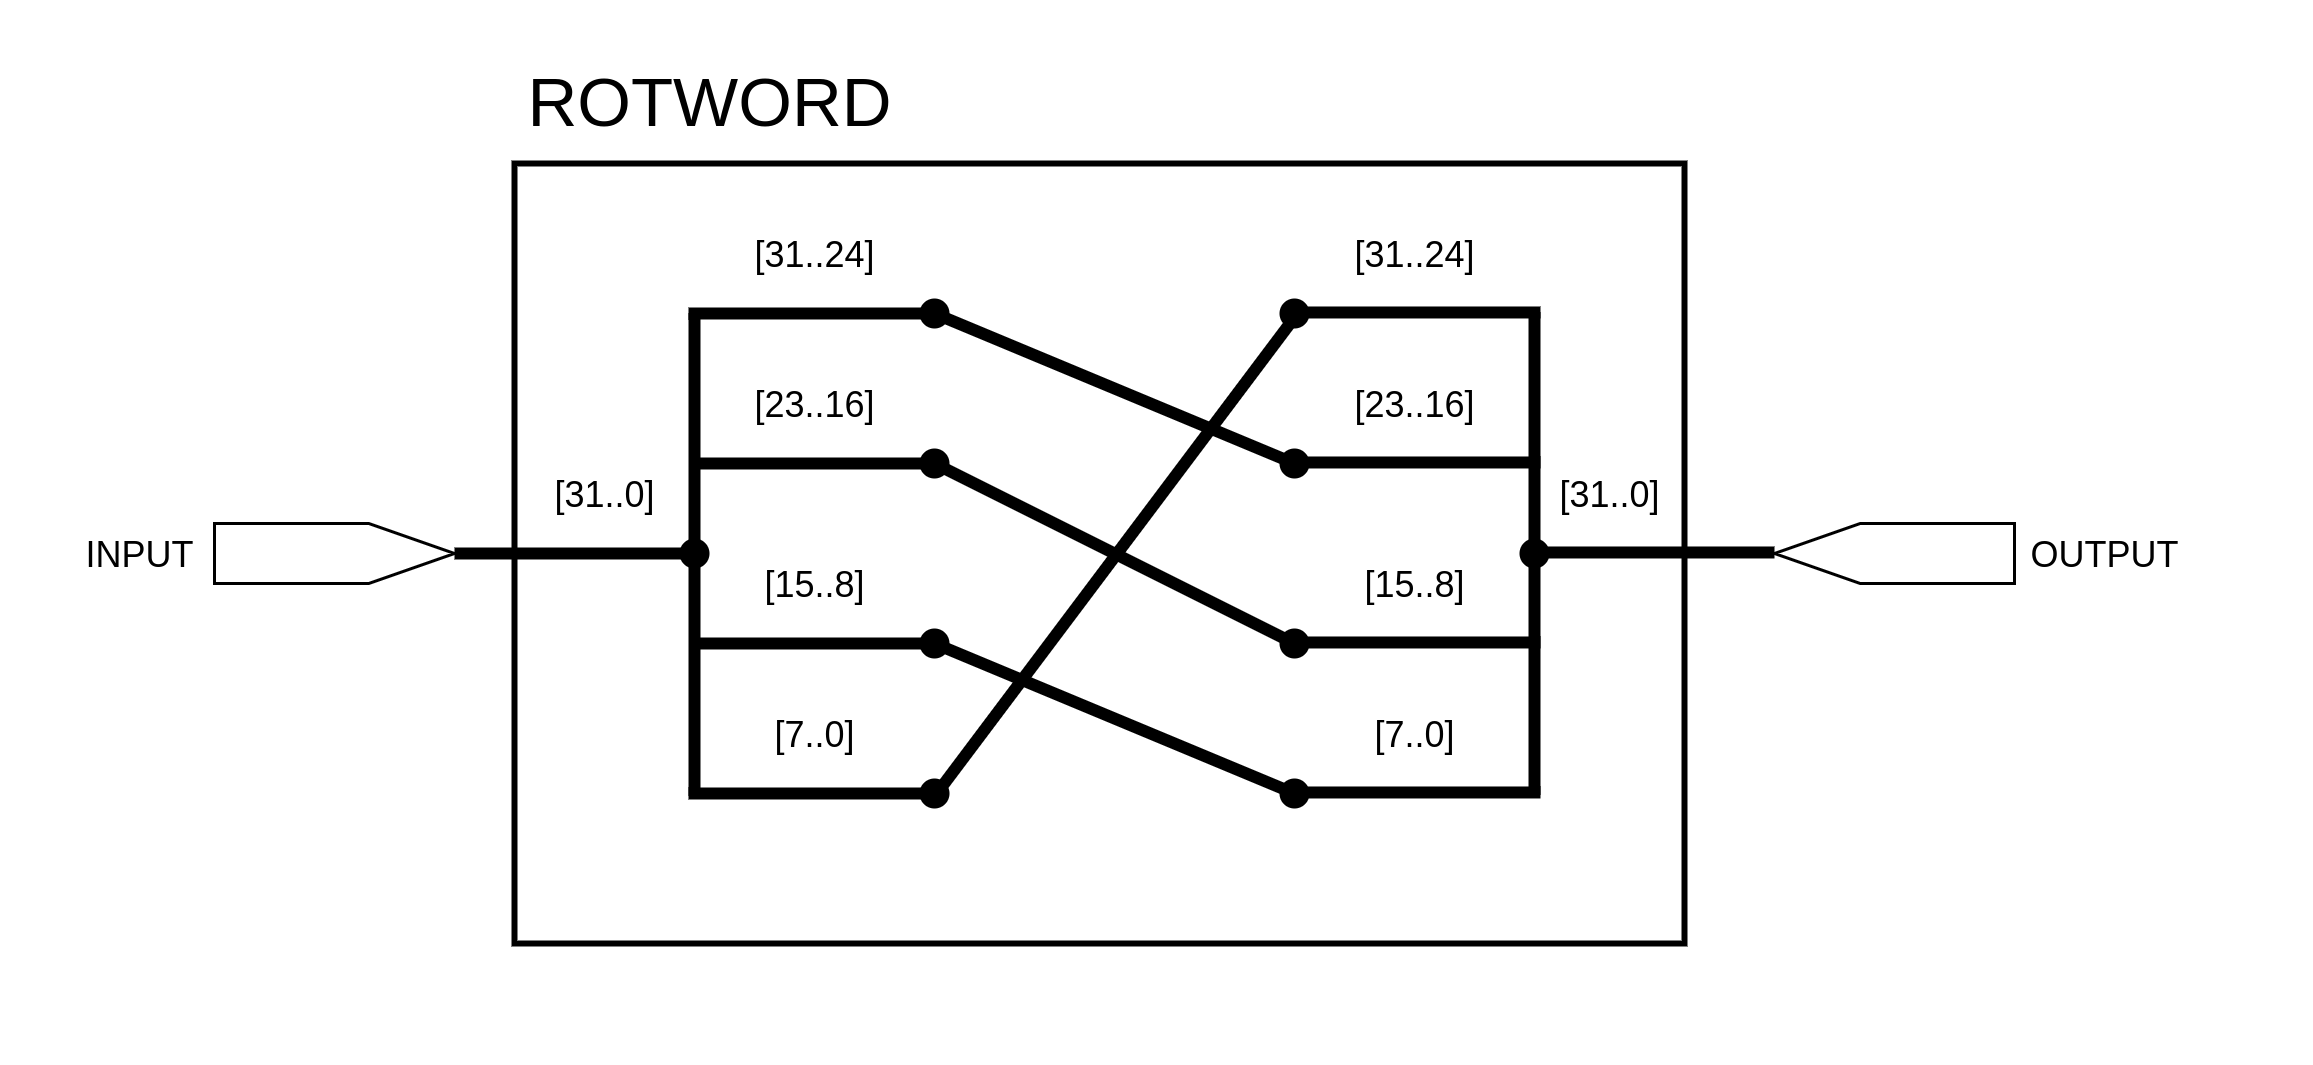

The diagram above was exported from draw.io. Its source (the exported page's mxGraphModel, read from the mxfile embedded in the PNG):
<mxGraphModel dx="599" dy="341" grid="1" gridSize="10" guides="1" tooltips="1" connect="1" arrows="1" fold="1" page="1" pageScale="1" pageWidth="1000000" pageHeight="1000000" math="0" shadow="0">
  <root>
    <mxCell id="0" />
    <mxCell id="1" parent="0" />
    <mxCell id="I4hXHBdx1t9gnB2TFhY--41" value="" style="rounded=0;whiteSpace=wrap;html=1;fillColor=none;strokeWidth=2;" parent="1" vertex="1">
      <mxGeometry x="1820" y="1230" width="390" height="260" as="geometry" />
    </mxCell>
    <mxCell id="I4hXHBdx1t9gnB2TFhY--1" value="" style="verticalLabelPosition=bottom;shadow=0;dashed=0;align=center;html=1;verticalAlign=top;shape=mxgraph.electrical.abstract.dac;" parent="1" vertex="1">
      <mxGeometry x="1720" y="1350" width="80" height="20" as="geometry" />
    </mxCell>
    <mxCell id="I4hXHBdx1t9gnB2TFhY--2" value="INPUT" style="text;html=1;align=center;verticalAlign=middle;resizable=0;points=[];autosize=1;" parent="1" vertex="1">
      <mxGeometry x="1670" y="1350" width="50" height="20" as="geometry" />
    </mxCell>
    <mxCell id="I4hXHBdx1t9gnB2TFhY--3" value="" style="endArrow=none;html=1;exitX=1;exitY=0.5;exitDx=0;exitDy=0;exitPerimeter=0;strokeWidth=4;" parent="1" source="I4hXHBdx1t9gnB2TFhY--1" edge="1">
      <mxGeometry width="50" height="50" relative="1" as="geometry">
        <mxPoint x="1760" y="1390" as="sourcePoint" />
        <mxPoint x="1880" y="1360" as="targetPoint" />
      </mxGeometry>
    </mxCell>
    <mxCell id="I4hXHBdx1t9gnB2TFhY--4" value="" style="endArrow=none;html=1;strokeWidth=4;" parent="1" edge="1">
      <mxGeometry width="50" height="50" relative="1" as="geometry">
        <mxPoint x="1880" y="1440.8" as="sourcePoint" />
        <mxPoint x="1880" y="1280" as="targetPoint" />
      </mxGeometry>
    </mxCell>
    <mxCell id="I4hXHBdx1t9gnB2TFhY--5" value="" style="endArrow=none;html=1;strokeWidth=4;" parent="1" edge="1">
      <mxGeometry width="50" height="50" relative="1" as="geometry">
        <mxPoint x="1878" y="1280" as="sourcePoint" />
        <mxPoint x="1960" y="1280" as="targetPoint" />
      </mxGeometry>
    </mxCell>
    <mxCell id="I4hXHBdx1t9gnB2TFhY--6" value="" style="endArrow=none;html=1;strokeWidth=4;" parent="1" edge="1">
      <mxGeometry width="50" height="50" relative="1" as="geometry">
        <mxPoint x="1878" y="1440" as="sourcePoint" />
        <mxPoint x="1962" y="1440" as="targetPoint" />
      </mxGeometry>
    </mxCell>
    <mxCell id="I4hXHBdx1t9gnB2TFhY--7" value="" style="endArrow=none;html=1;strokeWidth=4;" parent="1" edge="1">
      <mxGeometry width="50" height="50" relative="1" as="geometry">
        <mxPoint x="1880" y="1330" as="sourcePoint" />
        <mxPoint x="1962" y="1330" as="targetPoint" />
      </mxGeometry>
    </mxCell>
    <mxCell id="I4hXHBdx1t9gnB2TFhY--8" value="" style="endArrow=none;html=1;strokeWidth=4;" parent="1" edge="1">
      <mxGeometry width="50" height="50" relative="1" as="geometry">
        <mxPoint x="1880" y="1390" as="sourcePoint" />
        <mxPoint x="1962" y="1390" as="targetPoint" />
      </mxGeometry>
    </mxCell>
    <mxCell id="I4hXHBdx1t9gnB2TFhY--9" value="" style="verticalLabelPosition=bottom;shadow=0;dashed=0;align=center;html=1;verticalAlign=top;shape=mxgraph.electrical.abstract.dac;flipH=1;" parent="1" vertex="1">
      <mxGeometry x="2240" y="1350" width="80" height="20" as="geometry" />
    </mxCell>
    <mxCell id="I4hXHBdx1t9gnB2TFhY--10" value="" style="endArrow=none;html=1;exitX=1;exitY=0.5;exitDx=0;exitDy=0;exitPerimeter=0;strokeWidth=4;" parent="1" edge="1">
      <mxGeometry width="50" height="50" relative="1" as="geometry">
        <mxPoint x="2160" y="1359.66" as="sourcePoint" />
        <mxPoint x="2240" y="1359.66" as="targetPoint" />
      </mxGeometry>
    </mxCell>
    <mxCell id="I4hXHBdx1t9gnB2TFhY--11" value="" style="endArrow=none;html=1;strokeWidth=4;" parent="1" edge="1">
      <mxGeometry width="50" height="50" relative="1" as="geometry">
        <mxPoint x="2080" y="1279.66" as="sourcePoint" />
        <mxPoint x="2162" y="1279.66" as="targetPoint" />
      </mxGeometry>
    </mxCell>
    <mxCell id="I4hXHBdx1t9gnB2TFhY--12" value="" style="endArrow=none;html=1;strokeWidth=4;" parent="1" edge="1">
      <mxGeometry width="50" height="50" relative="1" as="geometry">
        <mxPoint x="2080" y="1439.66" as="sourcePoint" />
        <mxPoint x="2162" y="1439.66" as="targetPoint" />
      </mxGeometry>
    </mxCell>
    <mxCell id="I4hXHBdx1t9gnB2TFhY--13" value="" style="endArrow=none;html=1;strokeWidth=4;" parent="1" edge="1">
      <mxGeometry width="50" height="50" relative="1" as="geometry">
        <mxPoint x="2080" y="1329.66" as="sourcePoint" />
        <mxPoint x="2162" y="1329.66" as="targetPoint" />
      </mxGeometry>
    </mxCell>
    <mxCell id="I4hXHBdx1t9gnB2TFhY--14" value="" style="endArrow=none;html=1;strokeWidth=4;" parent="1" edge="1">
      <mxGeometry width="50" height="50" relative="1" as="geometry">
        <mxPoint x="2080" y="1389.66" as="sourcePoint" />
        <mxPoint x="2162" y="1389.66" as="targetPoint" />
      </mxGeometry>
    </mxCell>
    <mxCell id="I4hXHBdx1t9gnB2TFhY--15" value="" style="endArrow=none;html=1;strokeWidth=4;" parent="1" edge="1">
      <mxGeometry width="50" height="50" relative="1" as="geometry">
        <mxPoint x="2160" y="1440.3999999999996" as="sourcePoint" />
        <mxPoint x="2160" y="1279.6" as="targetPoint" />
      </mxGeometry>
    </mxCell>
    <mxCell id="I4hXHBdx1t9gnB2TFhY--16" value="[31..0]" style="text;html=1;align=center;verticalAlign=middle;resizable=0;points=[];autosize=1;" parent="1" vertex="1">
      <mxGeometry x="1825" y="1330" width="50" height="20" as="geometry" />
    </mxCell>
    <mxCell id="I4hXHBdx1t9gnB2TFhY--17" value="[31..0]" style="text;html=1;align=center;verticalAlign=middle;resizable=0;points=[];autosize=1;" parent="1" vertex="1">
      <mxGeometry x="2160" y="1330" width="50" height="20" as="geometry" />
    </mxCell>
    <mxCell id="I4hXHBdx1t9gnB2TFhY--18" value="[31..24]" style="text;html=1;align=center;verticalAlign=middle;resizable=0;points=[];autosize=1;" parent="1" vertex="1">
      <mxGeometry x="1890" y="1250" width="60" height="20" as="geometry" />
    </mxCell>
    <mxCell id="I4hXHBdx1t9gnB2TFhY--19" value="[23..16]" style="text;html=1;align=center;verticalAlign=middle;resizable=0;points=[];autosize=1;" parent="1" vertex="1">
      <mxGeometry x="1890" y="1300" width="60" height="20" as="geometry" />
    </mxCell>
    <mxCell id="I4hXHBdx1t9gnB2TFhY--20" value="[15..8]" style="text;html=1;align=center;verticalAlign=middle;resizable=0;points=[];autosize=1;" parent="1" vertex="1">
      <mxGeometry x="1895" y="1360" width="50" height="20" as="geometry" />
    </mxCell>
    <mxCell id="I4hXHBdx1t9gnB2TFhY--21" value="[7..0]" style="text;html=1;align=center;verticalAlign=middle;resizable=0;points=[];autosize=1;" parent="1" vertex="1">
      <mxGeometry x="1900" y="1410" width="40" height="20" as="geometry" />
    </mxCell>
    <mxCell id="I4hXHBdx1t9gnB2TFhY--22" value="[31..24]" style="text;html=1;align=center;verticalAlign=middle;resizable=0;points=[];autosize=1;" parent="1" vertex="1">
      <mxGeometry x="2090" y="1250" width="60" height="20" as="geometry" />
    </mxCell>
    <mxCell id="I4hXHBdx1t9gnB2TFhY--23" value="[23..16]" style="text;html=1;align=center;verticalAlign=middle;resizable=0;points=[];autosize=1;" parent="1" vertex="1">
      <mxGeometry x="2090" y="1300" width="60" height="20" as="geometry" />
    </mxCell>
    <mxCell id="I4hXHBdx1t9gnB2TFhY--24" value="[15..8]" style="text;html=1;align=center;verticalAlign=middle;resizable=0;points=[];autosize=1;" parent="1" vertex="1">
      <mxGeometry x="2095" y="1360" width="50" height="20" as="geometry" />
    </mxCell>
    <mxCell id="I4hXHBdx1t9gnB2TFhY--25" value="[7..0]" style="text;html=1;align=center;verticalAlign=middle;resizable=0;points=[];autosize=1;" parent="1" vertex="1">
      <mxGeometry x="2100" y="1410" width="40" height="20" as="geometry" />
    </mxCell>
    <mxCell id="I4hXHBdx1t9gnB2TFhY--26" value="" style="endArrow=none;html=1;strokeWidth=4;" parent="1" edge="1">
      <mxGeometry width="50" height="50" relative="1" as="geometry">
        <mxPoint x="1960" y="1441" as="sourcePoint" />
        <mxPoint x="2081" y="1280" as="targetPoint" />
      </mxGeometry>
    </mxCell>
    <mxCell id="I4hXHBdx1t9gnB2TFhY--27" value="" style="endArrow=none;html=1;strokeWidth=4;" parent="1" edge="1">
      <mxGeometry width="50" height="50" relative="1" as="geometry">
        <mxPoint x="1960" y="1390" as="sourcePoint" />
        <mxPoint x="2080" y="1440" as="targetPoint" />
      </mxGeometry>
    </mxCell>
    <mxCell id="I4hXHBdx1t9gnB2TFhY--28" value="" style="endArrow=none;html=1;strokeWidth=4;" parent="1" edge="1">
      <mxGeometry width="50" height="50" relative="1" as="geometry">
        <mxPoint x="1960" y="1330" as="sourcePoint" />
        <mxPoint x="2080" y="1390" as="targetPoint" />
      </mxGeometry>
    </mxCell>
    <mxCell id="I4hXHBdx1t9gnB2TFhY--29" value="" style="endArrow=none;html=1;strokeWidth=4;" parent="1" edge="1">
      <mxGeometry width="50" height="50" relative="1" as="geometry">
        <mxPoint x="1960" y="1280" as="sourcePoint" />
        <mxPoint x="2080" y="1330" as="targetPoint" />
      </mxGeometry>
    </mxCell>
    <mxCell id="I4hXHBdx1t9gnB2TFhY--30" value="" style="ellipse;whiteSpace=wrap;html=1;aspect=fixed;strokeColor=none;fillColor=#000000;" parent="1" vertex="1">
      <mxGeometry x="1875" y="1355" width="10" height="10" as="geometry" />
    </mxCell>
    <mxCell id="I4hXHBdx1t9gnB2TFhY--32" value="" style="ellipse;whiteSpace=wrap;html=1;aspect=fixed;strokeColor=none;fillColor=#000000;" parent="1" vertex="1">
      <mxGeometry x="1955" y="1275" width="10" height="10" as="geometry" />
    </mxCell>
    <mxCell id="I4hXHBdx1t9gnB2TFhY--33" value="" style="ellipse;whiteSpace=wrap;html=1;aspect=fixed;strokeColor=none;fillColor=#000000;" parent="1" vertex="1">
      <mxGeometry x="1955" y="1325" width="10" height="10" as="geometry" />
    </mxCell>
    <mxCell id="I4hXHBdx1t9gnB2TFhY--34" value="" style="ellipse;whiteSpace=wrap;html=1;aspect=fixed;strokeColor=none;fillColor=#000000;" parent="1" vertex="1">
      <mxGeometry x="1955" y="1385" width="10" height="10" as="geometry" />
    </mxCell>
    <mxCell id="I4hXHBdx1t9gnB2TFhY--35" value="" style="ellipse;whiteSpace=wrap;html=1;aspect=fixed;strokeColor=none;fillColor=#000000;" parent="1" vertex="1">
      <mxGeometry x="1955" y="1435" width="10" height="10" as="geometry" />
    </mxCell>
    <mxCell id="I4hXHBdx1t9gnB2TFhY--36" value="" style="ellipse;whiteSpace=wrap;html=1;aspect=fixed;strokeColor=none;fillColor=#000000;" parent="1" vertex="1">
      <mxGeometry x="2075" y="1275" width="10" height="10" as="geometry" />
    </mxCell>
    <mxCell id="I4hXHBdx1t9gnB2TFhY--37" value="" style="ellipse;whiteSpace=wrap;html=1;aspect=fixed;strokeColor=none;fillColor=#000000;" parent="1" vertex="1">
      <mxGeometry x="2075" y="1325" width="10" height="10" as="geometry" />
    </mxCell>
    <mxCell id="I4hXHBdx1t9gnB2TFhY--38" value="" style="ellipse;whiteSpace=wrap;html=1;aspect=fixed;strokeColor=none;fillColor=#000000;" parent="1" vertex="1">
      <mxGeometry x="2075" y="1385" width="10" height="10" as="geometry" />
    </mxCell>
    <mxCell id="I4hXHBdx1t9gnB2TFhY--39" value="" style="ellipse;whiteSpace=wrap;html=1;aspect=fixed;strokeColor=none;fillColor=#000000;" parent="1" vertex="1">
      <mxGeometry x="2075" y="1435" width="10" height="10" as="geometry" />
    </mxCell>
    <mxCell id="I4hXHBdx1t9gnB2TFhY--40" value="OUTPUT" style="text;html=1;align=center;verticalAlign=middle;resizable=0;points=[];autosize=1;" parent="1" vertex="1">
      <mxGeometry x="2320" y="1350" width="60" height="20" as="geometry" />
    </mxCell>
    <mxCell id="I4hXHBdx1t9gnB2TFhY--42" value="&lt;font style=&quot;font-size: 23px&quot;&gt;ROTWORD&lt;/font&gt;" style="text;html=1;align=center;verticalAlign=middle;resizable=0;points=[];autosize=1;" parent="1" vertex="1">
      <mxGeometry x="1815" y="1200" width="140" height="20" as="geometry" />
    </mxCell>
    <mxCell id="BJVPCfqNujnnFiAS5xm--1" value="" style="ellipse;whiteSpace=wrap;html=1;aspect=fixed;strokeColor=none;fillColor=#000000;" vertex="1" parent="1">
      <mxGeometry x="2155" y="1355" width="10" height="10" as="geometry" />
    </mxCell>
  </root>
</mxGraphModel>